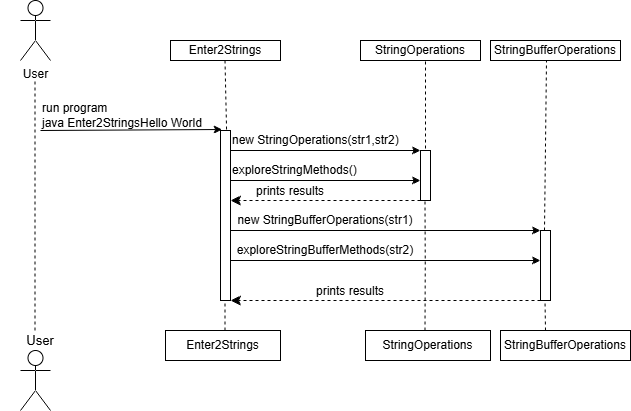

The diagram above was exported from draw.io. Its source (the exported page's mxGraphModel, read from the mxfile embedded in the PNG):
<mxGraphModel dx="873" dy="473" grid="1" gridSize="10" guides="1" tooltips="1" connect="1" arrows="1" fold="1" page="1" pageScale="1" pageWidth="827" pageHeight="1169" math="0" shadow="0">
  <root>
    <mxCell id="0" />
    <mxCell id="1" parent="0" />
    <mxCell id="swCAJK-zVd9dWbGxjMpa-1" parent="1" style="shape=umlActor;verticalLabelPosition=bottom;verticalAlign=top;html=1;" value="User" vertex="1">
      <mxGeometry height="60" width="30" x="50" y="20" as="geometry" />
    </mxCell>
    <mxCell id="swCAJK-zVd9dWbGxjMpa-7" edge="1" parent="1" style="endArrow=none;dashed=1;html=1;rounded=0;" value="">
      <mxGeometry height="50" relative="1" width="50" as="geometry">
        <mxPoint x="64.5" y="350" as="sourcePoint" />
        <mxPoint x="64.5" y="100" as="targetPoint" />
      </mxGeometry>
    </mxCell>
    <mxCell id="swCAJK-zVd9dWbGxjMpa-8" parent="1" style="text;html=1;whiteSpace=wrap;strokeColor=none;fillColor=none;align=center;verticalAlign=middle;rounded=0;" value="&lt;font style=&quot;font-size: 13px;&quot; face=&quot;Helvetica&quot;&gt;User&lt;/font&gt;" vertex="1">
      <mxGeometry height="20" width="80" x="30" y="350" as="geometry" />
    </mxCell>
    <mxCell id="swCAJK-zVd9dWbGxjMpa-9" parent="1" style="shape=umlActor;verticalLabelPosition=bottom;verticalAlign=top;html=1;outlineConnect=0;" value="" vertex="1">
      <mxGeometry height="60" width="30" x="50" y="370" as="geometry" />
    </mxCell>
    <mxCell id="swCAJK-zVd9dWbGxjMpa-10" edge="1" parent="1" style="endArrow=classic;html=1;rounded=0;entryX=0.865;entryY=0.967;entryDx=0;entryDy=0;entryPerimeter=0;" target="swCAJK-zVd9dWbGxjMpa-11" value="">
      <mxGeometry height="50" relative="1" width="50" as="geometry">
        <mxPoint x="70" y="150" as="sourcePoint" />
        <mxPoint x="280" y="150" as="targetPoint" />
      </mxGeometry>
    </mxCell>
    <mxCell id="swCAJK-zVd9dWbGxjMpa-11" parent="1" style="text;html=1;whiteSpace=wrap;strokeColor=none;fillColor=none;align=left;verticalAlign=middle;rounded=0;" value="run program&lt;div&gt;java Enter2StringsHello World&lt;/div&gt;" vertex="1">
      <mxGeometry height="30" width="210" x="70" y="120" as="geometry" />
    </mxCell>
    <mxCell id="swCAJK-zVd9dWbGxjMpa-12" parent="1" style="html=1;points=[[0,0,0,0,5],[0,1,0,0,-5],[1,0,0,0,5],[1,1,0,0,-5]];perimeter=orthogonalPerimeter;outlineConnect=0;targetShapes=umlLifeline;portConstraint=eastwest;newEdgeStyle={&quot;curved&quot;:0,&quot;rounded&quot;:0};" value="" vertex="1">
      <mxGeometry height="170" width="10" x="250" y="150" as="geometry" />
    </mxCell>
    <mxCell id="swCAJK-zVd9dWbGxjMpa-13" parent="1" style="rounded=0;whiteSpace=wrap;html=1;" value="Enter2Strings" vertex="1">
      <mxGeometry height="20" width="110" x="200" y="60" as="geometry" />
    </mxCell>
    <mxCell id="swCAJK-zVd9dWbGxjMpa-15" edge="1" parent="1" source="swCAJK-zVd9dWbGxjMpa-11" style="endArrow=none;dashed=1;html=1;rounded=0;exitX=0.886;exitY=0.967;exitDx=0;exitDy=0;exitPerimeter=0;" value="">
      <mxGeometry height="50" relative="1" width="50" as="geometry">
        <mxPoint x="260" y="155" as="sourcePoint" />
        <mxPoint x="254.5" y="80" as="targetPoint" />
      </mxGeometry>
    </mxCell>
    <mxCell id="swCAJK-zVd9dWbGxjMpa-17" edge="1" parent="1" style="endArrow=classic;html=1;rounded=0;entryX=1;entryY=1;entryDx=0;entryDy=0;" target="swCAJK-zVd9dWbGxjMpa-19" value="">
      <mxGeometry height="50" relative="1" width="50" as="geometry">
        <mxPoint x="260" y="170" as="sourcePoint" />
        <mxPoint x="460" y="170" as="targetPoint" />
      </mxGeometry>
    </mxCell>
    <mxCell id="swCAJK-zVd9dWbGxjMpa-18" parent="1" style="html=1;points=[[0,0,0,0,5],[0,1,0,0,-5],[1,0,0,0,5],[1,1,0,0,-5]];perimeter=orthogonalPerimeter;outlineConnect=0;targetShapes=umlLifeline;portConstraint=eastwest;newEdgeStyle={&quot;curved&quot;:0,&quot;rounded&quot;:0};" value="" vertex="1">
      <mxGeometry height="50" width="10" x="450" y="170" as="geometry" />
    </mxCell>
    <mxCell id="swCAJK-zVd9dWbGxjMpa-19" parent="1" style="text;html=1;whiteSpace=wrap;strokeColor=none;fillColor=none;align=left;verticalAlign=middle;rounded=0;" value="new StringOperations(str1,str2)" vertex="1">
      <mxGeometry height="20" width="190" x="260" y="150" as="geometry" />
    </mxCell>
    <mxCell id="swCAJK-zVd9dWbGxjMpa-20" edge="1" parent="1" style="endArrow=classic;html=1;rounded=0;" target="swCAJK-zVd9dWbGxjMpa-18" value="">
      <mxGeometry height="50" relative="1" width="50" as="geometry">
        <mxPoint x="260" y="200" as="sourcePoint" />
        <mxPoint x="310" y="150" as="targetPoint" />
      </mxGeometry>
    </mxCell>
    <mxCell id="swCAJK-zVd9dWbGxjMpa-21" parent="1" style="text;html=1;whiteSpace=wrap;strokeColor=none;fillColor=none;align=left;verticalAlign=middle;rounded=0;" value="exploreStringMethods()" vertex="1">
      <mxGeometry height="20" width="180" x="260" y="180" as="geometry" />
    </mxCell>
    <mxCell id="swCAJK-zVd9dWbGxjMpa-22" edge="1" parent="1" style="html=1;verticalAlign=bottom;endArrow=classic;dashed=1;endSize=8;curved=0;rounded=0;endFill=1;align=right;" target="swCAJK-zVd9dWbGxjMpa-12" value="&lt;div style=&quot;&quot;&gt;&lt;span style=&quot;font-size: 12px; background-color: light-dark(#ffffff, var(--ge-dark-color, #121212)); color: light-dark(rgb(0, 0, 0), rgb(255, 255, 255));&quot;&gt;prints results&lt;/span&gt;&lt;/div&gt;">
      <mxGeometry relative="1" as="geometry">
        <mxPoint x="450" y="220" as="sourcePoint" />
        <mxPoint x="370" y="220" as="targetPoint" />
      </mxGeometry>
    </mxCell>
    <mxCell id="swCAJK-zVd9dWbGxjMpa-28" edge="1" parent="1" style="endArrow=none;dashed=1;html=1;rounded=0;" value="">
      <mxGeometry height="50" relative="1" width="50" as="geometry">
        <mxPoint x="254.5" y="350" as="sourcePoint" />
        <mxPoint x="254.5" y="320" as="targetPoint" />
      </mxGeometry>
    </mxCell>
    <mxCell id="swCAJK-zVd9dWbGxjMpa-29" parent="1" style="rounded=0;whiteSpace=wrap;html=1;" value="Enter2Strings" vertex="1">
      <mxGeometry height="30" width="115" x="195" y="350" as="geometry" />
    </mxCell>
    <mxCell id="swCAJK-zVd9dWbGxjMpa-30" parent="1" style="rounded=0;whiteSpace=wrap;html=1;" value="StringOperations" vertex="1">
      <mxGeometry height="20" width="120" x="390" y="60" as="geometry" />
    </mxCell>
    <mxCell id="swCAJK-zVd9dWbGxjMpa-32" edge="1" parent="1" source="swCAJK-zVd9dWbGxjMpa-18" style="endArrow=none;dashed=1;html=1;rounded=0;exitX=0.5;exitY=-0.04;exitDx=0;exitDy=0;exitPerimeter=0;" value="">
      <mxGeometry height="50" relative="1" width="50" as="geometry">
        <mxPoint x="410" y="130" as="sourcePoint" />
        <mxPoint x="455" y="80" as="targetPoint" />
      </mxGeometry>
    </mxCell>
    <mxCell id="swCAJK-zVd9dWbGxjMpa-36" edge="1" parent="1" source="swCAJK-zVd9dWbGxjMpa-37" style="endArrow=none;dashed=1;html=1;rounded=0;exitX=0.476;exitY=0;exitDx=0;exitDy=0;exitPerimeter=0;" value="">
      <mxGeometry height="50" relative="1" width="50" as="geometry">
        <Array as="points">
          <mxPoint x="454.75" y="285" />
        </Array>
        <mxPoint x="455" y="330" as="sourcePoint" />
        <mxPoint x="454.5" y="220" as="targetPoint" />
      </mxGeometry>
    </mxCell>
    <mxCell id="swCAJK-zVd9dWbGxjMpa-37" parent="1" style="rounded=0;whiteSpace=wrap;html=1;" value="StringOperations" vertex="1">
      <mxGeometry height="30" width="125" x="395" y="350" as="geometry" />
    </mxCell>
    <mxCell id="swCAJK-zVd9dWbGxjMpa-41" edge="1" parent="1" style="endArrow=classic;html=1;rounded=0;" value="">
      <mxGeometry height="50" relative="1" width="50" as="geometry">
        <mxPoint x="260" y="250" as="sourcePoint" />
        <mxPoint x="570" y="250" as="targetPoint" />
      </mxGeometry>
    </mxCell>
    <mxCell id="swCAJK-zVd9dWbGxjMpa-42" parent="1" style="text;html=1;whiteSpace=wrap;strokeColor=none;fillColor=none;align=center;verticalAlign=middle;rounded=0;" value="new StringBufferOperations(str1)" vertex="1">
      <mxGeometry height="20" width="190" x="260" y="230" as="geometry" />
    </mxCell>
    <mxCell id="swCAJK-zVd9dWbGxjMpa-44" parent="1" style="text;html=1;whiteSpace=wrap;strokeColor=none;fillColor=none;align=center;verticalAlign=middle;rounded=0;" value="exploreStringBufferMethods(str2)" vertex="1">
      <mxGeometry height="20" width="190" x="260" y="260" as="geometry" />
    </mxCell>
    <mxCell id="swCAJK-zVd9dWbGxjMpa-47" edge="1" parent="1" style="html=1;verticalAlign=bottom;endArrow=classic;dashed=1;endSize=8;curved=0;rounded=0;endFill=1;align=right;" target="swCAJK-zVd9dWbGxjMpa-12" value="&lt;font style=&quot;font-size: 12px;&quot;&gt;prints results&lt;/font&gt;">
      <mxGeometry relative="1" as="geometry">
        <mxPoint x="570" y="320" as="sourcePoint" />
        <mxPoint x="480" y="320" as="targetPoint" />
      </mxGeometry>
    </mxCell>
    <mxCell id="swCAJK-zVd9dWbGxjMpa-48" parent="1" style="rounded=0;whiteSpace=wrap;html=1;" value="StringBufferOperations" vertex="1">
      <mxGeometry height="20" width="130" x="520" y="60" as="geometry" />
    </mxCell>
    <mxCell id="swCAJK-zVd9dWbGxjMpa-53" edge="1" parent="1" style="endArrow=classic;html=1;rounded=0;" value="">
      <mxGeometry height="50" relative="1" width="50" as="geometry">
        <mxPoint x="260" y="280" as="sourcePoint" />
        <mxPoint x="570" y="280" as="targetPoint" />
      </mxGeometry>
    </mxCell>
    <mxCell id="swCAJK-zVd9dWbGxjMpa-54" parent="1" style="html=1;points=[[0,0,0,0,5],[0,1,0,0,-5],[1,0,0,0,5],[1,1,0,0,-5]];perimeter=orthogonalPerimeter;outlineConnect=0;targetShapes=umlLifeline;portConstraint=eastwest;newEdgeStyle={&quot;curved&quot;:0,&quot;rounded&quot;:0};" value="" vertex="1">
      <mxGeometry height="70" width="10" x="570" y="250" as="geometry" />
    </mxCell>
    <mxCell id="swCAJK-zVd9dWbGxjMpa-55" edge="1" parent="1" style="endArrow=none;dashed=1;html=1;rounded=0;" value="">
      <mxGeometry height="50" relative="1" width="50" as="geometry">
        <mxPoint x="574" y="250" as="sourcePoint" />
        <mxPoint x="576" y="80" as="targetPoint" />
      </mxGeometry>
    </mxCell>
    <mxCell id="swCAJK-zVd9dWbGxjMpa-57" edge="1" parent="1" style="endArrow=none;dashed=1;html=1;rounded=0;" value="">
      <mxGeometry height="50" relative="1" width="50" as="geometry">
        <mxPoint x="575" y="350" as="sourcePoint" />
        <mxPoint x="574.5" y="320" as="targetPoint" />
      </mxGeometry>
    </mxCell>
    <mxCell id="swCAJK-zVd9dWbGxjMpa-58" parent="1" style="rounded=0;whiteSpace=wrap;html=1;" value="StringBufferOperations" vertex="1">
      <mxGeometry height="30" width="130" x="530" y="350" as="geometry" />
    </mxCell>
  </root>
</mxGraphModel>